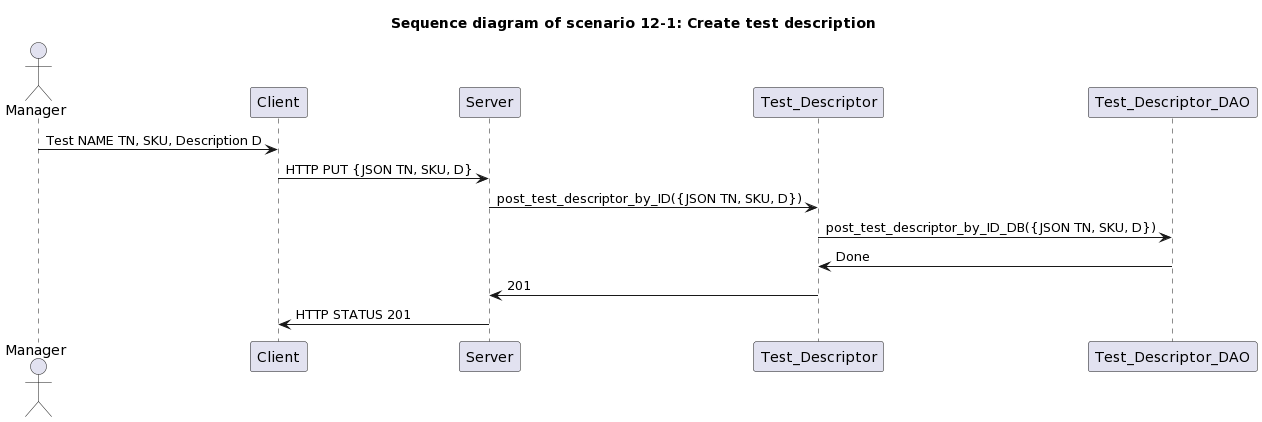

The diagram above was rendered by PlantUML. Its source (embedded in the PNG):
@startuml
title " Sequence diagram of scenario 12-1: Create test description"

actor Manager

Manager -> Client : Test NAME TN, SKU, Description D
Client -> Server: HTTP PUT {JSON TN, SKU, D}
Server -> Test_Descriptor: post_test_descriptor_by_ID({JSON TN, SKU, D})
Test_Descriptor -> Test_Descriptor_DAO: post_test_descriptor_by_ID_DB({JSON TN, SKU, D})
Test_Descriptor <- Test_Descriptor_DAO : Done
Server <- Test_Descriptor: 201
Client <- Server:HTTP STATUS 201
@enduml